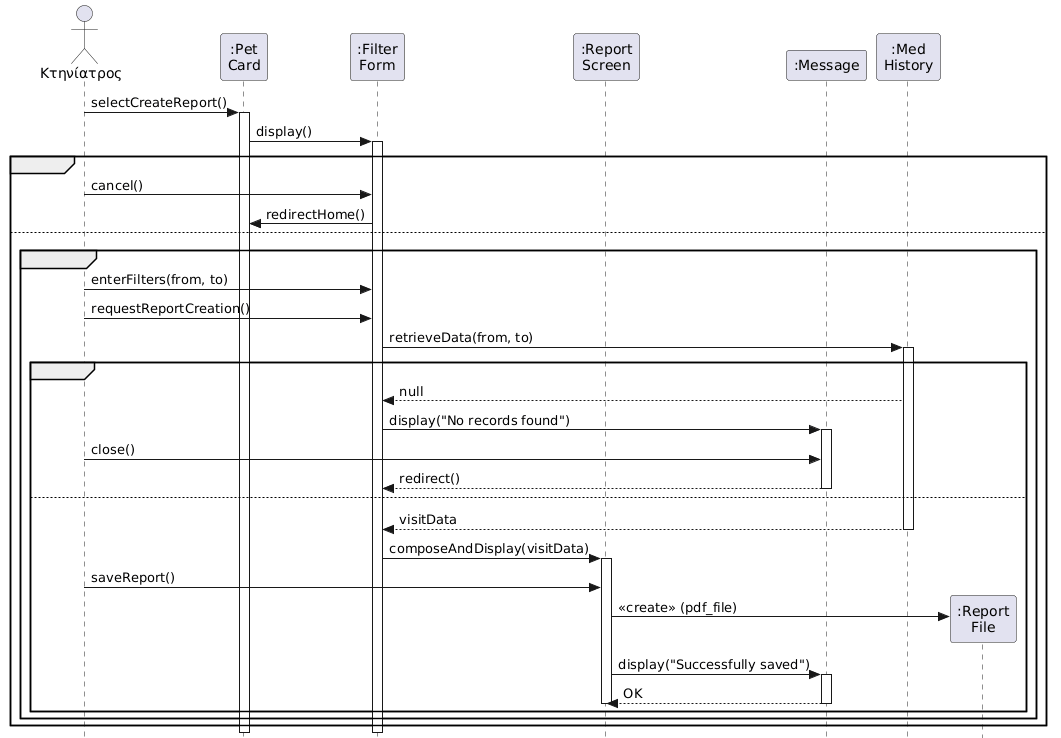

The diagram above was rendered by PlantUML. Its source (embedded in the PNG):
@startuml
skinparam style strictuml
actor "Κτηνίατρος" as Vet

participant ":Pet\nCard" as PetCard
participant ":Filter\nForm" as FilterForm
participant ":Report\nScreen" as ReportScreen
participant ":Message" as Msg
participant ":Med\nHistory" as MedHistory

Vet -> PetCard : selectCreateReport()
activate PetCard

PetCard -> FilterForm : display()
activate FilterForm

alt Ακύρωση Διαδικασίας (Εναλλακτική Ροή 2)
    Vet -> FilterForm : cancel()
    FilterForm -> PetCard : redirectHome()
    
else Συνέχιση Διαδικασίας
    loop Επανάληψη μέχρι να βρεθούν δεδομένα
        Vet -> FilterForm : enterFilters(from, to)
        Vet -> FilterForm : requestReportCreation()
        
        FilterForm -> MedHistory : retrieveData(from, to)
        activate MedHistory
        
        alt Απουσία Εγγραφών (Εναλλακτική Ροή 1)
            MedHistory --> FilterForm : null
            FilterForm -> Msg : display("No records found")
            activate Msg
            Vet -> Msg : close()
            Msg --> FilterForm : redirect()
            deactivate Msg
            
        else Δεδομένα Βρέθηκαν (Βασική Ροή)
            MedHistory --> FilterForm : visitData
            deactivate MedHistory
            
            FilterForm -> ReportScreen : composeAndDisplay(visitData)
            activate ReportScreen
            
            Vet -> ReportScreen : saveReport()
            
            create participant ":Report\nFile" as ReportFile
            ReportScreen -> ReportFile : <<create>> (pdf_file)
            
            ReportScreen -> Msg : display("Successfully saved")
            activate Msg
            Msg --> ReportScreen : OK
            deactivate Msg
            
            deactivate ReportScreen
        end
    end
end

deactivate FilterForm
deactivate PetCard
@enduml